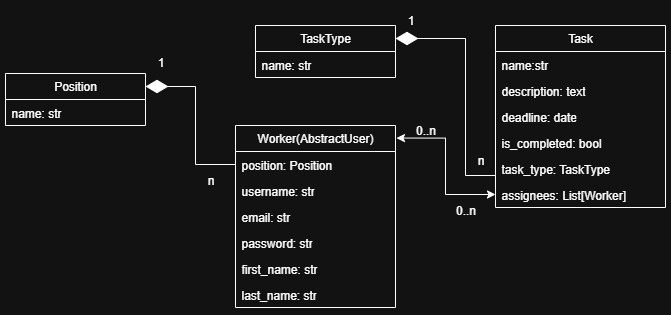

The diagram above was exported from draw.io. Its source (the exported page's mxGraphModel, read from the mxfile embedded in the PNG):
<mxGraphModel dx="1594" dy="903" grid="1" gridSize="10" guides="1" tooltips="1" connect="1" arrows="1" fold="1" page="1" pageScale="1" pageWidth="980" pageHeight="690" math="0" shadow="0">
  <root>
    <object label="" ваыва="" id="0">
      <mxCell />
    </object>
    <mxCell id="1" parent="0" />
    <mxCell id="BgatkuPeRkKEiHvim6FB-25" value="TaskType" style="swimlane;fontStyle=0;childLayout=stackLayout;horizontal=1;startSize=26;fillColor=none;horizontalStack=0;resizeParent=1;resizeParentMax=0;resizeLast=0;collapsible=1;marginBottom=0;whiteSpace=wrap;html=1;" parent="1" vertex="1">
      <mxGeometry x="360" y="80" width="140" height="52" as="geometry" />
    </mxCell>
    <mxCell id="BgatkuPeRkKEiHvim6FB-26" value="name: str" style="text;strokeColor=none;fillColor=none;align=left;verticalAlign=top;spacingLeft=4;spacingRight=4;overflow=hidden;rotatable=0;points=[[0,0.5],[1,0.5]];portConstraint=eastwest;whiteSpace=wrap;html=1;" parent="BgatkuPeRkKEiHvim6FB-25" vertex="1">
      <mxGeometry y="26" width="140" height="26" as="geometry" />
    </mxCell>
    <mxCell id="BgatkuPeRkKEiHvim6FB-29" value="Position" style="swimlane;fontStyle=0;childLayout=stackLayout;horizontal=1;startSize=26;fillColor=none;horizontalStack=0;resizeParent=1;resizeParentMax=0;resizeLast=0;collapsible=1;marginBottom=0;whiteSpace=wrap;html=1;" parent="1" vertex="1">
      <mxGeometry x="110" y="128" width="140" height="52" as="geometry" />
    </mxCell>
    <mxCell id="BgatkuPeRkKEiHvim6FB-30" value="name: str" style="text;strokeColor=none;fillColor=none;align=left;verticalAlign=top;spacingLeft=4;spacingRight=4;overflow=hidden;rotatable=0;points=[[0,0.5],[1,0.5]];portConstraint=eastwest;whiteSpace=wrap;html=1;" parent="BgatkuPeRkKEiHvim6FB-29" vertex="1">
      <mxGeometry y="26" width="140" height="26" as="geometry" />
    </mxCell>
    <mxCell id="BgatkuPeRkKEiHvim6FB-50" value="Task" style="swimlane;fontStyle=0;childLayout=stackLayout;horizontal=1;startSize=26;fillColor=none;horizontalStack=0;resizeParent=1;resizeParentMax=0;resizeLast=0;collapsible=1;marginBottom=0;whiteSpace=wrap;html=1;" parent="1" vertex="1">
      <mxGeometry x="600" y="80" width="170" height="182" as="geometry" />
    </mxCell>
    <mxCell id="BgatkuPeRkKEiHvim6FB-51" value="name:str&lt;div&gt;&lt;br&gt;&lt;/div&gt;" style="text;strokeColor=none;fillColor=none;align=left;verticalAlign=top;spacingLeft=4;spacingRight=4;overflow=hidden;rotatable=0;points=[[0,0.5],[1,0.5]];portConstraint=eastwest;whiteSpace=wrap;html=1;" parent="BgatkuPeRkKEiHvim6FB-50" vertex="1">
      <mxGeometry y="26" width="170" height="26" as="geometry" />
    </mxCell>
    <mxCell id="BgatkuPeRkKEiHvim6FB-52" value="&lt;div&gt;description: text&lt;/div&gt;&lt;div&gt;&lt;br&gt;&lt;/div&gt;" style="text;strokeColor=none;fillColor=none;align=left;verticalAlign=top;spacingLeft=4;spacingRight=4;overflow=hidden;rotatable=0;points=[[0,0.5],[1,0.5]];portConstraint=eastwest;whiteSpace=wrap;html=1;" parent="BgatkuPeRkKEiHvim6FB-50" vertex="1">
      <mxGeometry y="52" width="170" height="26" as="geometry" />
    </mxCell>
    <mxCell id="BgatkuPeRkKEiHvim6FB-53" value="deadline: date" style="text;strokeColor=none;fillColor=none;align=left;verticalAlign=top;spacingLeft=4;spacingRight=4;overflow=hidden;rotatable=0;points=[[0,0.5],[1,0.5]];portConstraint=eastwest;whiteSpace=wrap;html=1;" parent="BgatkuPeRkKEiHvim6FB-50" vertex="1">
      <mxGeometry y="78" width="170" height="26" as="geometry" />
    </mxCell>
    <mxCell id="BgatkuPeRkKEiHvim6FB-54" value="&lt;div&gt;is_completed: bool&lt;/div&gt;&lt;div&gt;&lt;br&gt;&lt;/div&gt;" style="text;strokeColor=none;fillColor=none;align=left;verticalAlign=top;spacingLeft=4;spacingRight=4;overflow=hidden;rotatable=0;points=[[0,0.5],[1,0.5]];portConstraint=eastwest;whiteSpace=wrap;html=1;" parent="BgatkuPeRkKEiHvim6FB-50" vertex="1">
      <mxGeometry y="104" width="170" height="26" as="geometry" />
    </mxCell>
    <mxCell id="BgatkuPeRkKEiHvim6FB-55" value="&lt;div&gt;task_type: TaskType&lt;/div&gt;&lt;div&gt;&lt;br&gt;&lt;/div&gt;" style="text;strokeColor=none;fillColor=none;align=left;verticalAlign=top;spacingLeft=4;spacingRight=4;overflow=hidden;rotatable=0;points=[[0,0.5],[1,0.5]];portConstraint=eastwest;whiteSpace=wrap;html=1;" parent="BgatkuPeRkKEiHvim6FB-50" vertex="1">
      <mxGeometry y="130" width="170" height="26" as="geometry" />
    </mxCell>
    <mxCell id="BgatkuPeRkKEiHvim6FB-56" value="assignees: List[Worker]" style="text;strokeColor=none;fillColor=none;align=left;verticalAlign=top;spacingLeft=4;spacingRight=4;overflow=hidden;rotatable=0;points=[[0,0.5],[1,0.5]];portConstraint=eastwest;whiteSpace=wrap;html=1;" parent="BgatkuPeRkKEiHvim6FB-50" vertex="1">
      <mxGeometry y="156" width="170" height="26" as="geometry" />
    </mxCell>
    <mxCell id="BgatkuPeRkKEiHvim6FB-57" value="Worker(AbstractUser)" style="swimlane;fontStyle=0;childLayout=stackLayout;horizontal=1;startSize=26;fillColor=none;horizontalStack=0;resizeParent=1;resizeParentMax=0;resizeLast=0;collapsible=1;marginBottom=0;whiteSpace=wrap;html=1;" parent="1" vertex="1">
      <mxGeometry x="340" y="180" width="160" height="182" as="geometry" />
    </mxCell>
    <mxCell id="BgatkuPeRkKEiHvim6FB-58" value="position: Position" style="text;strokeColor=none;fillColor=none;align=left;verticalAlign=top;spacingLeft=4;spacingRight=4;overflow=hidden;rotatable=0;points=[[0,0.5],[1,0.5]];portConstraint=eastwest;whiteSpace=wrap;html=1;" parent="BgatkuPeRkKEiHvim6FB-57" vertex="1">
      <mxGeometry y="26" width="160" height="26" as="geometry" />
    </mxCell>
    <mxCell id="BgatkuPeRkKEiHvim6FB-59" value="&lt;div&gt;username: str&lt;/div&gt;&lt;div&gt;&lt;br&gt;&lt;/div&gt;" style="text;strokeColor=none;fillColor=none;align=left;verticalAlign=top;spacingLeft=4;spacingRight=4;overflow=hidden;rotatable=0;points=[[0,0.5],[1,0.5]];portConstraint=eastwest;whiteSpace=wrap;html=1;" parent="BgatkuPeRkKEiHvim6FB-57" vertex="1">
      <mxGeometry y="52" width="160" height="26" as="geometry" />
    </mxCell>
    <mxCell id="BgatkuPeRkKEiHvim6FB-60" value="&lt;div&gt;email: str&lt;/div&gt;&lt;div&gt;&lt;br&gt;&lt;/div&gt;" style="text;strokeColor=none;fillColor=none;align=left;verticalAlign=top;spacingLeft=4;spacingRight=4;overflow=hidden;rotatable=0;points=[[0,0.5],[1,0.5]];portConstraint=eastwest;whiteSpace=wrap;html=1;" parent="BgatkuPeRkKEiHvim6FB-57" vertex="1">
      <mxGeometry y="78" width="160" height="26" as="geometry" />
    </mxCell>
    <mxCell id="BgatkuPeRkKEiHvim6FB-61" value="&lt;div&gt;password: str&lt;/div&gt;&lt;div&gt;&lt;br&gt;&lt;/div&gt;" style="text;strokeColor=none;fillColor=none;align=left;verticalAlign=top;spacingLeft=4;spacingRight=4;overflow=hidden;rotatable=0;points=[[0,0.5],[1,0.5]];portConstraint=eastwest;whiteSpace=wrap;html=1;" parent="BgatkuPeRkKEiHvim6FB-57" vertex="1">
      <mxGeometry y="104" width="160" height="26" as="geometry" />
    </mxCell>
    <mxCell id="BgatkuPeRkKEiHvim6FB-62" value="&lt;div&gt;first_name: str&lt;/div&gt;&lt;div&gt;&lt;br&gt;&lt;/div&gt;" style="text;strokeColor=none;fillColor=none;align=left;verticalAlign=top;spacingLeft=4;spacingRight=4;overflow=hidden;rotatable=0;points=[[0,0.5],[1,0.5]];portConstraint=eastwest;whiteSpace=wrap;html=1;" parent="BgatkuPeRkKEiHvim6FB-57" vertex="1">
      <mxGeometry y="130" width="160" height="26" as="geometry" />
    </mxCell>
    <mxCell id="BgatkuPeRkKEiHvim6FB-63" value="last_name: str" style="text;strokeColor=none;fillColor=none;align=left;verticalAlign=top;spacingLeft=4;spacingRight=4;overflow=hidden;rotatable=0;points=[[0,0.5],[1,0.5]];portConstraint=eastwest;whiteSpace=wrap;html=1;" parent="BgatkuPeRkKEiHvim6FB-57" vertex="1">
      <mxGeometry y="156" width="160" height="26" as="geometry" />
    </mxCell>
    <mxCell id="BgatkuPeRkKEiHvim6FB-65" style="edgeStyle=orthogonalEdgeStyle;rounded=0;orthogonalLoop=1;jettySize=auto;html=1;entryX=1.006;entryY=0.069;entryDx=0;entryDy=0;entryPerimeter=0;strokeColor=default;startArrow=classic;startFill=1;" parent="1" source="BgatkuPeRkKEiHvim6FB-56" target="BgatkuPeRkKEiHvim6FB-57" edge="1">
      <mxGeometry relative="1" as="geometry" />
    </mxCell>
    <mxCell id="BgatkuPeRkKEiHvim6FB-67" value="0..n" style="text;html=1;align=center;verticalAlign=middle;resizable=0;points=[];autosize=1;strokeColor=none;fillColor=none;" parent="1" vertex="1">
      <mxGeometry x="550" y="250" width="40" height="30" as="geometry" />
    </mxCell>
    <mxCell id="BgatkuPeRkKEiHvim6FB-68" value="0..n" style="text;html=1;align=center;verticalAlign=middle;resizable=0;points=[];autosize=1;strokeColor=none;fillColor=none;" parent="1" vertex="1">
      <mxGeometry x="510" y="170" width="40" height="30" as="geometry" />
    </mxCell>
    <mxCell id="BgatkuPeRkKEiHvim6FB-69" style="edgeStyle=orthogonalEdgeStyle;rounded=0;orthogonalLoop=1;jettySize=auto;html=1;entryX=1;entryY=0.25;entryDx=0;entryDy=0;endArrow=diamondThin;endFill=1;strokeWidth=1;endSize=20;" parent="1" source="BgatkuPeRkKEiHvim6FB-55" target="BgatkuPeRkKEiHvim6FB-25" edge="1">
      <mxGeometry relative="1" as="geometry">
        <Array as="points">
          <mxPoint x="570" y="230" />
          <mxPoint x="570" y="93" />
        </Array>
      </mxGeometry>
    </mxCell>
    <mxCell id="BgatkuPeRkKEiHvim6FB-70" value="1" style="text;html=1;align=center;verticalAlign=middle;resizable=0;points=[];autosize=1;strokeColor=none;fillColor=none;" parent="1" vertex="1">
      <mxGeometry x="500" y="60" width="30" height="30" as="geometry" />
    </mxCell>
    <mxCell id="BgatkuPeRkKEiHvim6FB-71" value="n" style="text;html=1;align=center;verticalAlign=middle;resizable=0;points=[];autosize=1;strokeColor=none;fillColor=none;" parent="1" vertex="1">
      <mxGeometry x="570" y="200" width="30" height="30" as="geometry" />
    </mxCell>
    <mxCell id="BgatkuPeRkKEiHvim6FB-72" style="edgeStyle=orthogonalEdgeStyle;rounded=0;orthogonalLoop=1;jettySize=auto;html=1;entryX=1;entryY=0.25;entryDx=0;entryDy=0;endArrow=diamondThin;endFill=1;endSize=20;" parent="1" source="BgatkuPeRkKEiHvim6FB-58" target="BgatkuPeRkKEiHvim6FB-29" edge="1">
      <mxGeometry relative="1" as="geometry" />
    </mxCell>
    <mxCell id="BgatkuPeRkKEiHvim6FB-73" value="n" style="text;html=1;align=center;verticalAlign=middle;resizable=0;points=[];autosize=1;strokeColor=none;fillColor=none;" parent="1" vertex="1">
      <mxGeometry x="300" y="220" width="30" height="30" as="geometry" />
    </mxCell>
    <mxCell id="BgatkuPeRkKEiHvim6FB-74" value="1" style="text;html=1;align=center;verticalAlign=middle;resizable=0;points=[];autosize=1;strokeColor=none;fillColor=none;" parent="1" vertex="1">
      <mxGeometry x="250" y="102" width="30" height="30" as="geometry" />
    </mxCell>
  </root>
</mxGraphModel>